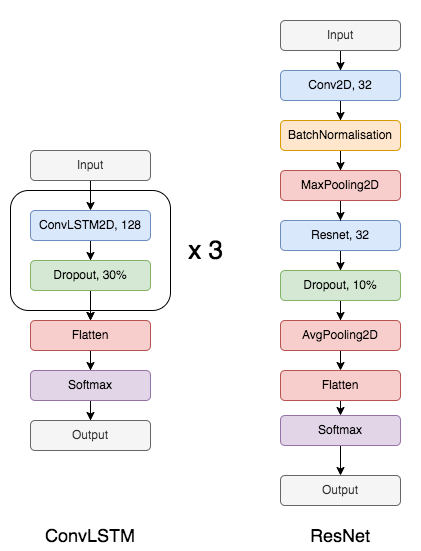

The diagram above was exported from draw.io. Its source (the exported page's mxGraphModel, read from the mxfile embedded in the PNG):
<mxGraphModel dx="786" dy="1072" grid="1" gridSize="10" guides="1" tooltips="1" connect="1" arrows="1" fold="1" page="1" pageScale="1" pageWidth="827" pageHeight="1169" math="0" shadow="0">
  <root>
    <mxCell id="0" />
    <mxCell id="1" parent="0" />
    <mxCell id="PaUNMBoKH5SAITE80V1_-9" value="" style="rounded=0;whiteSpace=wrap;html=1;fontSize=15;strokeColor=none;" parent="1" vertex="1">
      <mxGeometry x="280" y="210" width="420" height="550" as="geometry" />
    </mxCell>
    <mxCell id="G0MzDG56OE0BlV_ms_Rf-6" value="" style="rounded=1;whiteSpace=wrap;html=1;" parent="1" vertex="1">
      <mxGeometry x="290" y="400" width="160" height="120" as="geometry" />
    </mxCell>
    <mxCell id="G0MzDG56OE0BlV_ms_Rf-3" value="" style="edgeStyle=orthogonalEdgeStyle;rounded=0;orthogonalLoop=1;jettySize=auto;html=1;" parent="1" source="G0MzDG56OE0BlV_ms_Rf-1" target="G0MzDG56OE0BlV_ms_Rf-2" edge="1">
      <mxGeometry relative="1" as="geometry" />
    </mxCell>
    <mxCell id="G0MzDG56OE0BlV_ms_Rf-1" value="Input" style="rounded=1;whiteSpace=wrap;html=1;fillColor=#f5f5f5;fontColor=#333333;strokeColor=#666666;" parent="1" vertex="1">
      <mxGeometry x="310" y="360" width="120" height="30" as="geometry" />
    </mxCell>
    <mxCell id="G0MzDG56OE0BlV_ms_Rf-5" value="" style="edgeStyle=orthogonalEdgeStyle;rounded=0;orthogonalLoop=1;jettySize=auto;html=1;" parent="1" source="G0MzDG56OE0BlV_ms_Rf-2" target="G0MzDG56OE0BlV_ms_Rf-4" edge="1">
      <mxGeometry relative="1" as="geometry" />
    </mxCell>
    <mxCell id="G0MzDG56OE0BlV_ms_Rf-2" value="ConvLSTM2D, 128" style="rounded=1;whiteSpace=wrap;html=1;fillColor=#dae8fc;strokeColor=#6c8ebf;" parent="1" vertex="1">
      <mxGeometry x="310" y="420" width="120" height="30" as="geometry" />
    </mxCell>
    <mxCell id="PaUNMBoKH5SAITE80V1_-1" style="edgeStyle=orthogonalEdgeStyle;rounded=0;orthogonalLoop=1;jettySize=auto;html=1;entryX=0.5;entryY=0;entryDx=0;entryDy=0;" parent="1" source="G0MzDG56OE0BlV_ms_Rf-4" target="G0MzDG56OE0BlV_ms_Rf-10" edge="1">
      <mxGeometry relative="1" as="geometry" />
    </mxCell>
    <mxCell id="G0MzDG56OE0BlV_ms_Rf-4" value="Dropout, 30%" style="rounded=1;whiteSpace=wrap;html=1;fillColor=#d5e8d4;strokeColor=#82b366;" parent="1" vertex="1">
      <mxGeometry x="310" y="470" width="120" height="30" as="geometry" />
    </mxCell>
    <mxCell id="G0MzDG56OE0BlV_ms_Rf-7" value="&lt;font style=&quot;font-size: 26px&quot;&gt;x 3&lt;/font&gt;" style="text;html=1;align=center;verticalAlign=middle;resizable=0;points=[];autosize=1;strokeColor=none;fillColor=none;" parent="1" vertex="1">
      <mxGeometry x="460" y="450" width="50" height="20" as="geometry" />
    </mxCell>
    <mxCell id="G0MzDG56OE0BlV_ms_Rf-11" value="" style="edgeStyle=orthogonalEdgeStyle;rounded=0;orthogonalLoop=1;jettySize=auto;html=1;fontSize=26;" parent="1" target="G0MzDG56OE0BlV_ms_Rf-10" edge="1">
      <mxGeometry relative="1" as="geometry">
        <mxPoint x="370" y="515" as="sourcePoint" />
      </mxGeometry>
    </mxCell>
    <mxCell id="PaUNMBoKH5SAITE80V1_-7" style="edgeStyle=orthogonalEdgeStyle;rounded=0;orthogonalLoop=1;jettySize=auto;html=1;" parent="1" source="G0MzDG56OE0BlV_ms_Rf-10" target="G0MzDG56OE0BlV_ms_Rf-12" edge="1">
      <mxGeometry relative="1" as="geometry" />
    </mxCell>
    <mxCell id="G0MzDG56OE0BlV_ms_Rf-10" value="Flatten" style="rounded=1;whiteSpace=wrap;html=1;fillColor=#f8cecc;strokeColor=#b85450;" parent="1" vertex="1">
      <mxGeometry x="310" y="530" width="120" height="30" as="geometry" />
    </mxCell>
    <mxCell id="PaUNMBoKH5SAITE80V1_-8" value="" style="edgeStyle=orthogonalEdgeStyle;rounded=0;orthogonalLoop=1;jettySize=auto;html=1;" parent="1" source="G0MzDG56OE0BlV_ms_Rf-12" target="G0MzDG56OE0BlV_ms_Rf-20" edge="1">
      <mxGeometry relative="1" as="geometry" />
    </mxCell>
    <mxCell id="G0MzDG56OE0BlV_ms_Rf-12" value="Softmax" style="whiteSpace=wrap;html=1;rounded=1;fillColor=#e1d5e7;strokeColor=#9673a6;" parent="1" vertex="1">
      <mxGeometry x="310" y="580" width="120" height="30" as="geometry" />
    </mxCell>
    <mxCell id="G0MzDG56OE0BlV_ms_Rf-20" value="Output" style="rounded=1;whiteSpace=wrap;html=1;fillColor=#f5f5f5;fontColor=#333333;strokeColor=#666666;" parent="1" vertex="1">
      <mxGeometry x="310" y="630" width="120" height="30" as="geometry" />
    </mxCell>
    <mxCell id="PaUNMBoKH5SAITE80V1_-25" value="" style="edgeStyle=orthogonalEdgeStyle;rounded=0;orthogonalLoop=1;jettySize=auto;html=1;" parent="1" source="PaUNMBoKH5SAITE80V1_-12" target="PaUNMBoKH5SAITE80V1_-24" edge="1">
      <mxGeometry relative="1" as="geometry" />
    </mxCell>
    <mxCell id="PaUNMBoKH5SAITE80V1_-12" value="Input" style="rounded=1;whiteSpace=wrap;html=1;fillColor=#f5f5f5;fontColor=#333333;strokeColor=#666666;" parent="1" vertex="1">
      <mxGeometry x="560" y="230" width="120" height="30" as="geometry" />
    </mxCell>
    <mxCell id="PaUNMBoKH5SAITE80V1_-13" value="" style="edgeStyle=orthogonalEdgeStyle;rounded=0;orthogonalLoop=1;jettySize=auto;html=1;" parent="1" source="PaUNMBoKH5SAITE80V1_-14" target="PaUNMBoKH5SAITE80V1_-16" edge="1">
      <mxGeometry relative="1" as="geometry" />
    </mxCell>
    <mxCell id="PaUNMBoKH5SAITE80V1_-14" value="Resnet, 32" style="rounded=1;whiteSpace=wrap;html=1;fillColor=#dae8fc;strokeColor=#6c8ebf;" parent="1" vertex="1">
      <mxGeometry x="560" y="430" width="120" height="30" as="geometry" />
    </mxCell>
    <mxCell id="PaUNMBoKH5SAITE80V1_-36" value="" style="edgeStyle=orthogonalEdgeStyle;rounded=0;orthogonalLoop=1;jettySize=auto;html=1;" parent="1" source="PaUNMBoKH5SAITE80V1_-16" target="PaUNMBoKH5SAITE80V1_-33" edge="1">
      <mxGeometry relative="1" as="geometry" />
    </mxCell>
    <mxCell id="PaUNMBoKH5SAITE80V1_-16" value="Dropout, 10%" style="rounded=1;whiteSpace=wrap;html=1;fillColor=#d5e8d4;strokeColor=#82b366;" parent="1" vertex="1">
      <mxGeometry x="560" y="480" width="120" height="30" as="geometry" />
    </mxCell>
    <mxCell id="PaUNMBoKH5SAITE80V1_-18" value="" style="edgeStyle=orthogonalEdgeStyle;rounded=0;orthogonalLoop=1;jettySize=auto;html=1;fontSize=26;" parent="1" edge="1">
      <mxGeometry relative="1" as="geometry">
        <mxPoint x="620" y="580" as="sourcePoint" />
        <mxPoint x="620" y="600" as="targetPoint" />
      </mxGeometry>
    </mxCell>
    <mxCell id="PaUNMBoKH5SAITE80V1_-19" style="edgeStyle=orthogonalEdgeStyle;rounded=0;orthogonalLoop=1;jettySize=auto;html=1;" parent="1" target="PaUNMBoKH5SAITE80V1_-22" edge="1">
      <mxGeometry relative="1" as="geometry">
        <mxPoint x="620" y="600" as="sourcePoint" />
      </mxGeometry>
    </mxCell>
    <mxCell id="PaUNMBoKH5SAITE80V1_-20" value="Flatten" style="rounded=1;whiteSpace=wrap;html=1;fillColor=#f8cecc;strokeColor=#b85450;" parent="1" vertex="1">
      <mxGeometry x="560" y="580" width="120" height="30" as="geometry" />
    </mxCell>
    <mxCell id="PaUNMBoKH5SAITE80V1_-21" value="" style="edgeStyle=orthogonalEdgeStyle;rounded=0;orthogonalLoop=1;jettySize=auto;html=1;" parent="1" source="PaUNMBoKH5SAITE80V1_-22" target="PaUNMBoKH5SAITE80V1_-23" edge="1">
      <mxGeometry relative="1" as="geometry" />
    </mxCell>
    <mxCell id="PaUNMBoKH5SAITE80V1_-22" value="Softmax" style="whiteSpace=wrap;html=1;rounded=1;fillColor=#e1d5e7;strokeColor=#9673a6;" parent="1" vertex="1">
      <mxGeometry x="560" y="625" width="120" height="30" as="geometry" />
    </mxCell>
    <mxCell id="PaUNMBoKH5SAITE80V1_-23" value="Output" style="rounded=1;whiteSpace=wrap;html=1;fillColor=#f5f5f5;fontColor=#333333;strokeColor=#666666;" parent="1" vertex="1">
      <mxGeometry x="560" y="685" width="120" height="30" as="geometry" />
    </mxCell>
    <mxCell id="PaUNMBoKH5SAITE80V1_-27" value="" style="edgeStyle=orthogonalEdgeStyle;rounded=0;orthogonalLoop=1;jettySize=auto;html=1;" parent="1" source="PaUNMBoKH5SAITE80V1_-24" target="PaUNMBoKH5SAITE80V1_-26" edge="1">
      <mxGeometry relative="1" as="geometry" />
    </mxCell>
    <mxCell id="PaUNMBoKH5SAITE80V1_-24" value="Conv2D, 32" style="rounded=1;whiteSpace=wrap;html=1;fillColor=#dae8fc;strokeColor=#6c8ebf;" parent="1" vertex="1">
      <mxGeometry x="560" y="280" width="120" height="30" as="geometry" />
    </mxCell>
    <mxCell id="PaUNMBoKH5SAITE80V1_-30" value="" style="edgeStyle=orthogonalEdgeStyle;rounded=0;orthogonalLoop=1;jettySize=auto;html=1;" parent="1" source="PaUNMBoKH5SAITE80V1_-26" target="PaUNMBoKH5SAITE80V1_-28" edge="1">
      <mxGeometry relative="1" as="geometry" />
    </mxCell>
    <mxCell id="PaUNMBoKH5SAITE80V1_-26" value="BatchNormalisation" style="rounded=1;whiteSpace=wrap;html=1;fillColor=#ffe6cc;strokeColor=#d79b00;" parent="1" vertex="1">
      <mxGeometry x="560" y="330" width="120" height="30" as="geometry" />
    </mxCell>
    <mxCell id="PaUNMBoKH5SAITE80V1_-31" style="edgeStyle=orthogonalEdgeStyle;rounded=0;orthogonalLoop=1;jettySize=auto;html=1;entryX=0.5;entryY=0;entryDx=0;entryDy=0;" parent="1" source="PaUNMBoKH5SAITE80V1_-28" target="PaUNMBoKH5SAITE80V1_-14" edge="1">
      <mxGeometry relative="1" as="geometry" />
    </mxCell>
    <mxCell id="PaUNMBoKH5SAITE80V1_-28" value="MaxPooling2D" style="rounded=1;whiteSpace=wrap;html=1;fillColor=#f8cecc;strokeColor=#b85450;" parent="1" vertex="1">
      <mxGeometry x="560" y="380" width="120" height="30" as="geometry" />
    </mxCell>
    <mxCell id="PaUNMBoKH5SAITE80V1_-38" style="edgeStyle=orthogonalEdgeStyle;rounded=0;orthogonalLoop=1;jettySize=auto;html=1;entryX=0.5;entryY=0;entryDx=0;entryDy=0;" parent="1" target="PaUNMBoKH5SAITE80V1_-20" edge="1">
      <mxGeometry relative="1" as="geometry">
        <mxPoint x="620" y="550" as="sourcePoint" />
      </mxGeometry>
    </mxCell>
    <mxCell id="PaUNMBoKH5SAITE80V1_-33" value="AvgPooling2D" style="rounded=1;whiteSpace=wrap;html=1;fillColor=#f8cecc;strokeColor=#b85450;" parent="1" vertex="1">
      <mxGeometry x="560" y="530" width="120" height="30" as="geometry" />
    </mxCell>
    <mxCell id="PaUNMBoKH5SAITE80V1_-40" value="&lt;font style=&quot;font-size: 18px&quot;&gt;ResNet&lt;/font&gt;" style="text;html=1;strokeColor=none;fillColor=none;align=center;verticalAlign=middle;whiteSpace=wrap;rounded=0;" parent="1" vertex="1">
      <mxGeometry x="590" y="730" width="60" height="30" as="geometry" />
    </mxCell>
    <mxCell id="PaUNMBoKH5SAITE80V1_-41" value="&lt;font style=&quot;font-size: 18px&quot;&gt;ConvLSTM&lt;/font&gt;" style="text;html=1;strokeColor=none;fillColor=none;align=center;verticalAlign=middle;whiteSpace=wrap;rounded=0;" parent="1" vertex="1">
      <mxGeometry x="340" y="730" width="60" height="30" as="geometry" />
    </mxCell>
  </root>
</mxGraphModel>